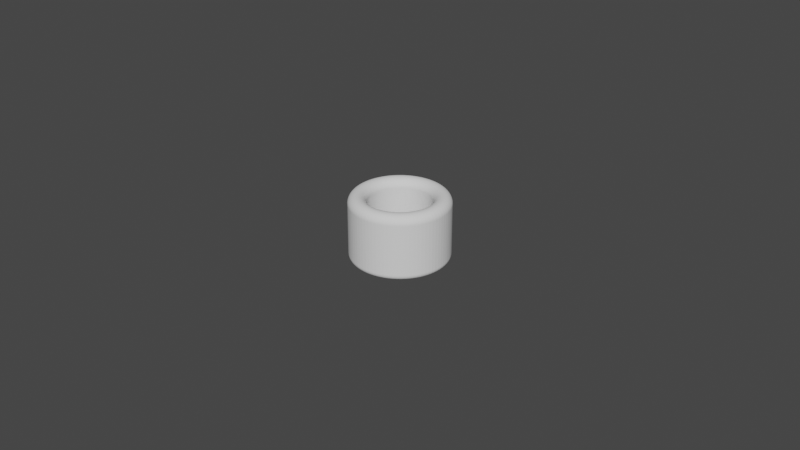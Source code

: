 # Source: Cylinder_ThumbRing_D19.5L20.0T5.5_P.blend  (saved by Blender 4.0.36; exported with 4.5.12 LTS)
import bpy
from mathutils import Matrix  # noqa: F401  (used for matrix-valued properties, if any)

bpy.ops.wm.read_factory_settings(use_empty=True)
scene = bpy.context.scene
scene.name = 'Scene'

# ---- collections
col_collection = bpy.data.collections.new('Collection'); scene.collection.children.link(col_collection)

# ---- world
world_world = bpy.data.worlds.new('World'); scene.world = world_world
world_world.use_nodes = True; world_world.node_tree.nodes.clear()
_N = world_world.node_tree.nodes; _L = world_world.node_tree.links
n0 = _N.new('ShaderNodeOutputWorld'); n0.name = 'World Output'; n0.location = (300, 300)
n1 = _N.new('ShaderNodeBackground'); n1.name = 'Background'; n1.location = (10, 300)
n1.inputs[0].default_value = (0.05088, 0.05088, 0.05088, 1.0)
_L.new(n1.outputs[0], n0.inputs[0])
n0.is_active_output = True
world_world.color = (0.05088, 0.05088, 0.05088)
world_world.use_sun_shadow = False
world_world.sun_shadow_jitter_overblur = 0.0

# ---- meshes
me_cylinder_thumbring_d19_5l20_0t5_5_p = bpy.data.meshes.new('Cylinder_ThumbRing_D19.5L20.0T5.5_P')
me_cylinder_thumbring_d19_5l20_0t5_5_p.from_pydata([(0.0, 0.00975, 0.0), (-0.000765, 0.00972, 0.0), (-0.001525, 0.00963, 0.0), (-0.002276, 0.009481, 0.0), (-0.003013, 0.009273, 0.0), (-0.003731, 0.009008, 0.0), (-0.004426, 0.008687, 0.0), (-0.005094, 0.008313, 0.0), (-0.005731, 0.007888, 0.0), (-0.006332, 0.007414, 0.0), (-0.006894, 0.006894, 0.0), (-0.007414, 0.006332, 0.0), (-0.007888, 0.005731, 0.0), (-0.008313, 0.005094, 0.0), (-0.008687, 0.004426, 0.0), (-0.009008, 0.003731, 0.0), (-0.009273, 0.003013, 0.0), (-0.009481, 0.002276, 0.0), (-0.00963, 0.001525, 0.0), (-0.00972, 0.000765, 0.0), (-0.00975, 0.0, 0.0), (-0.00972, -0.000765, 0.0), (-0.00963, -0.001525, 0.0), (-0.009481, -0.002276, 0.0), (-0.009273, -0.003013, 0.0), (-0.009008, -0.003731, 0.0), (-0.008687, -0.004426, 0.0), (-0.008313, -0.005094, 0.0), (-0.007888, -0.005731, 0.0), (-0.007414, -0.006332, 0.0), (-0.006894, -0.006894, 0.0), (-0.006332, -0.007414, 0.0), (-0.005731, -0.007888, 0.0), (-0.005094, -0.008313, 0.0), (-0.004426, -0.008687, 0.0), (-0.003731, -0.009008, 0.0), (-0.003013, -0.009273, 0.0), (-0.002276, -0.009481, 0.0), (-0.001525, -0.00963, 0.0), (-0.000765, -0.00972, 0.0), (0.0, -0.00975, 0.0), (0.000765, -0.00972, 0.0), (0.001525, -0.00963, 0.0), (0.002276, -0.009481, 0.0), (0.003013, -0.009273, 0.0), (0.003731, -0.009008, 0.0), (0.004426, -0.008687, 0.0), (0.005094, -0.008313, 0.0), (0.005731, -0.007888, 0.0), (0.006332, -0.007414, 0.0), (0.006894, -0.006894, 0.0), (0.007414, -0.006332, 0.0), (0.007888, -0.005731, 0.0), (0.008313, -0.005094, 0.0), (0.008687, -0.004426, 0.0), (0.009008, -0.003731, 0.0), (0.009273, -0.003013, 0.0), (0.009481, -0.002276, 0.0), (0.00963, -0.001525, 0.0), (0.00972, -0.000765, 0.0), (0.00975, 0.0, 0.0), (0.00972, 0.000765, 0.0), (0.00963, 0.001525, 0.0), (0.009481, 0.002276, 0.0), (0.009273, 0.003013, 0.0), (0.009008, 0.003731, 0.0), (0.008687, 0.004426, 0.0), (0.008313, 0.005094, 0.0), (0.007888, 0.005731, 0.0), (0.007414, 0.006332, 0.0), (0.006894, 0.006894, 0.0), (0.006332, 0.007414, 0.0), (0.005731, 0.007888, 0.0), (0.005094, 0.008313, 0.0), (0.004426, 0.008687, 0.0), (0.003731, 0.009008, 0.0), (0.003013, 0.009273, 0.0), (0.002276, 0.009481, 0.0), (0.001525, 0.00963, 0.0), (0.000765, 0.00972, 0.0), (0.0, 0.01525, 0.0), (-0.001197, 0.0152, 0.0), (-0.002386, 0.01506, 0.0), (-0.00356, 0.01483, 0.0), (-0.004713, 0.0145, 0.0), (-0.005836, 0.01409, 0.0), (-0.006923, 0.01359, 0.0), (-0.007968, 0.013, 0.0), (-0.008964, 0.01234, 0.0), (-0.009904, 0.0116, 0.0), (-0.01078, 0.01078, 0.0), (-0.0116, 0.009904, 0.0), (-0.01234, 0.008964, 0.0), (-0.013, 0.007968, 0.0), (-0.01359, 0.006923, 0.0), (-0.01409, 0.005836, 0.0), (-0.0145, 0.004713, 0.0), (-0.01483, 0.00356, 0.0), (-0.01506, 0.002386, 0.0), (-0.0152, 0.001197, 0.0), (-0.01525, 0.0, 0.0), (-0.0152, -0.001197, 0.0), (-0.01506, -0.002386, 0.0), (-0.01483, -0.00356, 0.0), (-0.0145, -0.004713, 0.0), (-0.01409, -0.005836, 0.0), (-0.01359, -0.006923, 0.0), (-0.013, -0.007968, 0.0), (-0.01234, -0.008964, 0.0), (-0.0116, -0.009904, 0.0), (-0.01078, -0.01078, 0.0), (-0.009904, -0.0116, 0.0), (-0.008964, -0.01234, 0.0), (-0.007968, -0.013, 0.0), (-0.006923, -0.01359, 0.0), (-0.005836, -0.01409, 0.0), (-0.004713, -0.0145, 0.0), (-0.00356, -0.01483, 0.0), (-0.002386, -0.01506, 0.0), (-0.001197, -0.0152, 0.0), (0.0, -0.01525, 0.0), (0.001197, -0.0152, 0.0), (0.002386, -0.01506, 0.0), (0.00356, -0.01483, 0.0), (0.004713, -0.0145, 0.0), (0.005836, -0.01409, 0.0), (0.006923, -0.01359, 0.0), (0.007968, -0.013, 0.0), (0.008964, -0.01234, 0.0), (0.009904, -0.0116, 0.0), (0.01078, -0.01078, 0.0), (0.0116, -0.009904, 0.0), (0.01234, -0.008964, 0.0), (0.013, -0.007968, 0.0), (0.01359, -0.006923, 0.0), (0.01409, -0.005836, 0.0), (0.0145, -0.004713, 0.0), (0.01483, -0.00356, 0.0), (0.01506, -0.002386, 0.0), (0.0152, -0.001197, 0.0), (0.01525, 0.0, 0.0), (0.0152, 0.001197, 0.0), (0.01506, 0.002386, 0.0), (0.01483, 0.00356, 0.0), (0.0145, 0.004713, 0.0), (0.01409, 0.005836, 0.0), (0.01359, 0.006923, 0.0), (0.013, 0.007968, 0.0), (0.01234, 0.008964, 0.0), (0.0116, 0.009904, 0.0), (0.01078, 0.01078, 0.0), (0.009904, 0.0116, 0.0), (0.008964, 0.01234, 0.0), (0.007968, 0.013, 0.0), (0.006923, 0.01359, 0.0), (0.005836, 0.01409, 0.0), (0.004713, 0.0145, 0.0), (0.00356, 0.01483, 0.0), (0.002386, 0.01506, 0.0), (0.001197, 0.0152, 0.0)], [], [(79, 159, 80, 0), (78, 158, 159, 79), (77, 157, 158, 78), (76, 156, 157, 77), (75, 155, 156, 76), (74, 154, 155, 75), (73, 153, 154, 74), (72, 152, 153, 73), (71, 151, 152, 72), (70, 150, 151, 71), (69, 149, 150, 70), (68, 148, 149, 69), (67, 147, 148, 68), (66, 146, 147, 67), (65, 145, 146, 66), (64, 144, 145, 65), (63, 143, 144, 64), (62, 142, 143, 63), (61, 141, 142, 62), (60, 140, 141, 61), (59, 139, 140, 60), (58, 138, 139, 59), (57, 137, 138, 58), (56, 136, 137, 57), (55, 135, 136, 56), (54, 134, 135, 55), (53, 133, 134, 54), (52, 132, 133, 53), (51, 131, 132, 52), (50, 130, 131, 51), (49, 129, 130, 50), (48, 128, 129, 49), (47, 127, 128, 48), (46, 126, 127, 47), (45, 125, 126, 46), (44, 124, 125, 45), (43, 123, 124, 44), (42, 122, 123, 43), (41, 121, 122, 42), (40, 120, 121, 41), (39, 119, 120, 40), (38, 118, 119, 39), (37, 117, 118, 38), (36, 116, 117, 37), (35, 115, 116, 36), (34, 114, 115, 35), (33, 113, 114, 34), (32, 112, 113, 33), (31, 111, 112, 32), (30, 110, 111, 31), (29, 109, 110, 30), (28, 108, 109, 29), (27, 107, 108, 28), (26, 106, 107, 27), (25, 105, 106, 26), (24, 104, 105, 25), (23, 103, 104, 24), (22, 102, 103, 23), (21, 101, 102, 22), (20, 100, 101, 21), (19, 99, 100, 20), (18, 98, 99, 19), (17, 97, 98, 18), (16, 96, 97, 17), (15, 95, 96, 16), (14, 94, 95, 15), (13, 93, 94, 14), (12, 92, 93, 13), (11, 91, 92, 12), (10, 90, 91, 11), (9, 89, 90, 10), (8, 88, 89, 9), (7, 87, 88, 8), (6, 86, 87, 7), (5, 85, 86, 6), (4, 84, 85, 5), (3, 83, 84, 4), (2, 82, 83, 3), (1, 81, 82, 2), (0, 80, 81, 1)])
_uv = me_cylinder_thumbring_d19_5l20_0t5_5_p.uv_layers.new(name='UVMap')
_uv.uv.foreach_set('vector', [0.0, 0.0, 0.0, 0.0, 0.0, 0.0, 0.0, 0.0, 0.0, 0.0, 0.0, 0.0, 0.0, 0.0, 0.0, 0.0, 0.0, 0.0, 0.0, 0.0, 0.0, 0.0, 0.0, 0.0, 0.0, 0.0, 0.0, 0.0, 0.0, 0.0, 0.0, 0.0, 0.0, 0.0, 0.0, 0.0, 0.0, 0.0, 0.0, 0.0, 0.0, 0.0, 0.0, 0.0, 0.0, 0.0, 0.0, 0.0, 0.0, 0.0, 0.0, 0.0, 0.0, 0.0, 0.0, 0.0, 0.0, 0.0, 0.0, 0.0, 0.0, 0.0, 0.0, 0.0, 0.0, 0.0, 0.0, 0.0, 0.0, 0.0, 0.0, 0.0, 0.0, 0.0, 0.0, 0.0, 0.0, 0.0, 0.0, 0.0, 0.0, 0.0, 0.0, 0.0, 0.0, 0.0, 0.0, 0.0, 0.0, 0.0, 0.0, 0.0, 0.0, 0.0, 0.0, 0.0, 0.0, 0.0, 0.0, 0.0, 0.0, 0.0, 0.0, 0.0, 0.0, 0.0, 0.0, 0.0, 0.0, 0.0, 0.0, 0.0, 0.0, 0.0, 0.0, 0.0, 0.0, 0.0, 0.0, 0.0, 0.0, 0.0, 0.0, 0.0, 0.0, 0.0, 0.0, 0.0, 0.0, 0.0, 0.0, 0.0, 0.0, 0.0, 0.0, 0.0, 0.0, 0.0, 0.0, 0.0, 0.0, 0.0, 0.0, 0.0, 0.0, 0.0, 0.0, 0.0, 0.0, 0.0, 0.0, 0.0, 0.0, 0.0, 0.0, 0.0, 0.0, 0.0, 0.0, 0.0, 0.0, 0.0, 0.0, 0.0, 0.0, 0.0, 0.0, 0.0, 0.0, 0.0, 0.0, 0.0, 0.0, 0.0, 0.0, 0.0, 0.0, 0.0, 0.0, 0.0, 0.0, 0.0, 0.0, 0.0, 0.0, 0.0, 0.0, 0.0, 0.0, 0.0, 0.0, 0.0, 0.0, 0.0, 0.0, 0.0, 0.0, 0.0, 0.0, 0.0, 0.0, 0.0, 0.0, 0.0, 0.0, 0.0, 0.0, 0.0, 0.0, 0.0, 0.0, 0.0, 0.0, 0.0, 0.0, 0.0, 0.0, 0.0, 0.0, 0.0, 0.0, 0.0, 0.0, 0.0, 0.0, 0.0, 0.0, 0.0, 0.0, 0.0, 0.0, 0.0, 0.0, 0.0, 0.0, 0.0, 0.0, 0.0, 0.0, 0.0, 0.0, 0.0, 0.0, 0.0, 0.0, 0.0, 0.0, 0.0, 0.0, 0.0, 0.0, 0.0, 0.0, 0.0, 0.0, 0.0, 0.0, 0.0, 0.0, 0.0, 0.0, 0.0, 0.0, 0.0, 0.0, 0.0, 0.0, 0.0, 0.0, 0.0, 0.0, 0.0, 0.0, 0.0, 0.0, 0.0, 0.0, 0.0, 0.0, 0.0, 0.0, 0.0, 0.0, 0.0, 0.0, 0.0, 0.0, 0.0, 0.0, 0.0, 0.0, 0.0, 0.0, 0.0, 0.0, 0.0, 0.0, 0.0, 0.0, 0.0, 0.0, 0.0, 0.0, 0.0, 0.0, 0.0, 0.0, 0.0, 0.0, 0.0, 0.0, 0.0, 0.0, 0.0, 0.0, 0.0, 0.0, 0.0, 0.0, 0.0, 0.0, 0.0, 0.0, 0.0, 0.0, 0.0, 0.0, 0.0, 0.0, 0.0, 0.0, 0.0, 0.0, 0.0, 0.0, 0.0, 0.0, 0.0, 0.0, 0.0, 0.0, 0.0, 0.0, 0.0, 0.0, 0.0, 0.0, 0.0, 0.0, 0.0, 0.0, 0.0, 0.0, 0.0, 0.0, 0.0, 0.0, 0.0, 0.0, 0.0, 0.0, 0.0, 0.0, 0.0, 0.0, 0.0, 0.0, 0.0, 0.0, 0.0, 0.0, 0.0, 0.0, 0.0, 0.0, 0.0, 0.0, 0.0, 0.0, 0.0, 0.0, 0.0, 0.0, 0.0, 0.0, 0.0, 0.0, 0.0, 0.0, 0.0, 0.0, 0.0, 0.0, 0.0, 0.0, 0.0, 0.0, 0.0, 0.0, 0.0, 0.0, 0.0, 0.0, 0.0, 0.0, 0.0, 0.0, 0.0, 0.0, 0.0, 0.0, 0.0, 0.0, 0.0, 0.0, 0.0, 0.0, 0.0, 0.0, 0.0, 0.0, 0.0, 0.0, 0.0, 0.0, 0.0, 0.0, 0.0, 0.0, 0.0, 0.0, 0.0, 0.0, 0.0, 0.0, 0.0, 0.0, 0.0, 0.0, 0.0, 0.0, 0.0, 0.0, 0.0, 0.0, 0.0, 0.0, 0.0, 0.0, 0.0, 0.0, 0.0, 0.0, 0.0, 0.0, 0.0, 0.0, 0.0, 0.0, 0.0, 0.0, 0.0, 0.0, 0.0, 0.0, 0.0, 0.0, 0.0, 0.0, 0.0, 0.0, 0.0, 0.0, 0.0, 0.0, 0.0, 0.0, 0.0, 0.0, 0.0, 0.0, 0.0, 0.0, 0.0, 0.0, 0.0, 0.0, 0.0, 0.0, 0.0, 0.0, 0.0, 0.0, 0.0, 0.0, 0.0, 0.0, 0.0, 0.0, 0.0, 0.0, 0.0, 0.0, 0.0, 0.0, 0.0, 0.0, 0.0, 0.0, 0.0, 0.0, 0.0, 0.0, 0.0, 0.0, 0.0, 0.0, 0.0, 0.0, 0.0, 0.0, 0.0, 0.0, 0.0, 0.0, 0.0, 0.0, 0.0, 0.0, 0.0, 0.0, 0.0, 0.0, 0.0, 0.0, 0.0, 0.0, 0.0, 0.0, 0.0, 0.0, 0.0, 0.0, 0.0, 0.0, 0.0, 0.0, 0.0, 0.0, 0.0, 0.0, 0.0, 0.0, 0.0, 0.0, 0.0, 0.0, 0.0, 0.0, 0.0, 0.0, 0.0, 0.0, 0.0, 0.0, 0.0, 0.0, 0.0, 0.0, 0.0, 0.0, 0.0, 0.0, 0.0, 0.0, 0.0, 0.0, 0.0, 0.0, 0.0, 0.0, 0.0, 0.0, 0.0, 0.0, 0.0, 0.0, 0.0, 0.0, 0.0, 0.0, 0.0, 0.0, 0.0, 0.0, 0.0, 0.0, 0.0, 0.0, 0.0, 0.0, 0.0, 0.0, 0.0, 0.0, 0.0, 0.0, 0.0, 0.0, 0.0, 0.0, 0.0, 0.0, 0.0, 0.0, 0.0, 0.0, 0.0, 0.0, 0.0, 0.0, 0.0, 0.0, 0.0, 0.0, 0.0, 0.0, 0.0, 0.0, 0.0, 0.0, 0.0, 0.0, 0.0, 0.0, 0.0, 0.0, 0.0, 0.0, 0.0])
me_cylinder_thumbring_d19_5l20_0t5_5_p.update()

# ---- objects
ob_cylinder_thumbring_d19_5l20_0t5_5_p = bpy.data.objects.new('Cylinder_ThumbRing_D19.5L20.0T5.5_P', me_cylinder_thumbring_d19_5l20_0t5_5_p)

# ---- transforms, parenting, visibility, modifiers, constraints
ob_cylinder_thumbring_d19_5l20_0t5_5_p.location = (0.0, 0.0, 0.02)
_m = ob_cylinder_thumbring_d19_5l20_0t5_5_p.modifiers.new('Solidify', 'SOLIDIFY')
_m.solidify_mode = 'NON_MANIFOLD'
_m.thickness = 0.0208
_m.thickness_clamp = 0.041
_m.nonmanifold_thickness_mode = 'EVEN'
_m.nonmanifold_boundary_mode = 'ROUND'
_m = ob_cylinder_thumbring_d19_5l20_0t5_5_p.modifiers.new('Bevel', 'BEVEL')
_m.segments = 12
_m.angle_limit = 0.2618
_m.offset_type = 'DEPTH'

# ---- collection membership
scene.collection.objects.link(ob_cylinder_thumbring_d19_5l20_0t5_5_p)

# ---- scene / render settings (as saved in the file)
scene.frame_start = 1; scene.frame_end = 250; scene.frame_set(1)
scene.render.engine = 'BLENDER_EEVEE_NEXT'
scene.cycles.sampling_pattern = 'TABULATED_SOBOL'
scene.cycles.use_light_tree = False
scene.view_settings.view_transform = 'Filmic'
bpy.context.view_layer.update()

# ---- added for rendering (the .blend has no active camera and no usable light): camera, sun
cam_auto = bpy.data.cameras.new('AutoCamera')
cam_auto.lens = 50.0
cam_auto.sensor_width = 36.0
cam_auto.clip_end = 1000.0
ob_auto_camera = bpy.data.objects.new('AutoCamera', cam_auto)
scene.collection.objects.link(ob_auto_camera)
ob_auto_camera.location = (0.185045, -0.222054, 0.158003)
ob_auto_camera.rotation_euler = (1.09748, -7.21219e-08, 0.694738)
scene.camera = ob_auto_camera
light_auto_sun = bpy.data.lights.new('AutoSun', 'SUN')
light_auto_sun.energy = 3.0
light_auto_sun.angle = 0.0523599
ob_auto_sun = bpy.data.objects.new('AutoSun', light_auto_sun)
scene.collection.objects.link(ob_auto_sun)
ob_auto_sun.rotation_euler = (0.872665, 0.174533, 0.523599)
bpy.context.view_layer.update()
